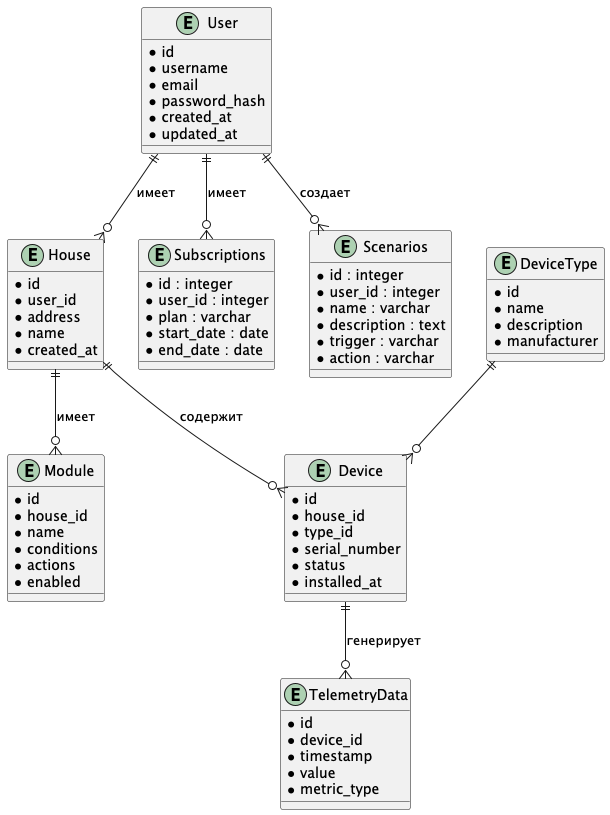

The diagram above was rendered by PlantUML. Its source (embedded in the PNG):
@startuml

entity User {
  *id
  *username
  *email
  *password_hash
  *created_at
  *updated_at
}

entity House {
  *id
  *user_id
  *address
  *name
  *created_at
}

entity Device {
  *id
  *house_id
  *type_id
  *serial_number
  *status
  *installed_at
}

entity DeviceType {
  *id
  *name
  *description
  *manufacturer
}

entity TelemetryData {
  *id
  *device_id
  *timestamp
  *value
  *metric_type
}

entity Module {
  *id
  *house_id
  *name
  *conditions
  *actions
  *enabled
}

entity "Subscriptions" {
  *id : integer
  *user_id : integer
  *plan : varchar
  *start_date : date
  *end_date : date
}

entity "Scenarios" {
  *id : integer
  *user_id : integer
  *name : varchar
  *description : text
  *trigger : varchar
  *action : varchar
}

User ||--o{ House : "имеет"
User ||--o{ Subscriptions : "имеет"
User ||--o{ Scenarios : "создает"
House ||--o{ Device : "содержит"
House ||--o{ Module : "имеет"
DeviceType ||--o{ Device
Device ||--o{ TelemetryData : "генерирует"
@enduml